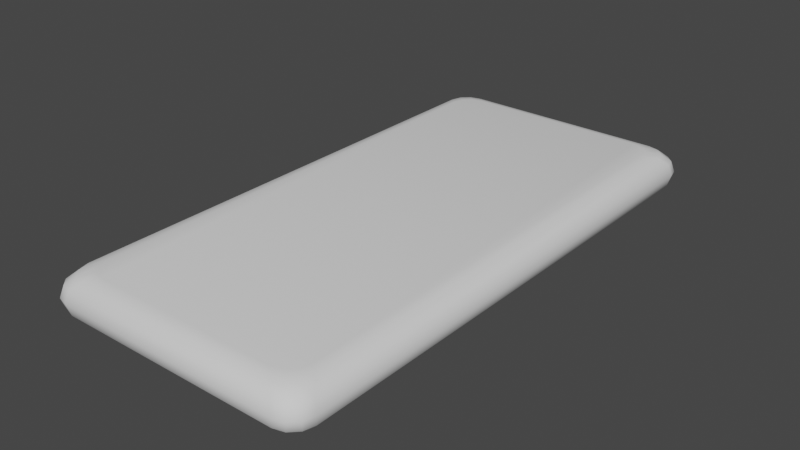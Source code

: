 # Source: phone.blend  (saved by Blender 2.81.16; exported with 4.5.12 LTS)
import bpy
from mathutils import Matrix  # noqa: F401  (used for matrix-valued properties, if any)

bpy.ops.wm.read_factory_settings(use_empty=True)
scene = bpy.context.scene
scene.name = 'Scene'

# ---- collections
col_collection = bpy.data.collections.new('Collection'); scene.collection.children.link(col_collection)

# ---- world
world_world = bpy.data.worlds.new('World'); scene.world = world_world
world_world.use_nodes = True; world_world.node_tree.nodes.clear()
_N = world_world.node_tree.nodes; _L = world_world.node_tree.links
n0 = _N.new('ShaderNodeOutputWorld'); n0.name = 'World Output'; n0.location = (300, 300)
n1 = _N.new('ShaderNodeBackground'); n1.name = 'Background'; n1.location = (10, 300)
n1.inputs[0].default_value = (0.05088, 0.05088, 0.05088, 1.0)
_L.new(n1.outputs[0], n0.inputs[0])
n0.is_active_output = True
world_world.color = (0.05088, 0.05088, 0.05088)
world_world.use_sun_shadow = False
world_world.sun_shadow_jitter_overblur = 0.0

# ---- meshes
me_phone = bpy.data.meshes.new('Phone')
me_phone.from_pydata([(-0.8411, -1.584, 0.1609), (-0.6807, -1.744, 0.1609), (-0.8196, -1.664, 0.1609), (-0.7609, -1.723, 0.1609), (-0.9204, -1.664, 0.1396), (-0.7611, -1.824, 0.1396), (-0.8991, -1.744, 0.1396), (-0.8407, -1.802, 0.1396), (-0.9785, -1.724, 0.08153), (-0.821, -1.882, 0.08153), (-0.9574, -1.803, 0.08153), (-0.8998, -1.861, 0.08153), (-0.6807, 1.938, 0.1609), (-0.8411, 1.778, 0.1609), (-0.7609, 1.917, 0.1609), (-0.8196, 1.858, 0.1609), (-0.7611, 2.017, 0.1396), (-0.9204, 1.858, 0.1396), (-0.8407, 1.996, 0.1396), (-0.8991, 1.938, 0.1396), (-0.821, 2.076, 0.08153), (-0.9785, 1.918, 0.08153), (-0.8998, 2.054, 0.08153), (-0.9574, 1.997, 0.08153), (0.6811, -1.744, 0.1609), (0.8415, -1.584, 0.1609), (0.7613, -1.723, 0.1609), (0.82, -1.664, 0.1609), (0.7615, -1.824, 0.1396), (0.9209, -1.664, 0.1396), (0.8412, -1.802, 0.1396), (0.8995, -1.744, 0.1396), (0.8215, -1.882, 0.08153), (0.979, -1.724, 0.08153), (0.9002, -1.861, 0.08153), (0.9579, -1.803, 0.08153), (0.8415, 1.778, 0.1609), (0.6811, 1.938, 0.1609), (0.82, 1.858, 0.1609), (0.7613, 1.917, 0.1609), (0.9209, 1.858, 0.1396), (0.7615, 2.017, 0.1396), (0.8995, 1.938, 0.1396), (0.8412, 1.996, 0.1396), (0.979, 1.918, 0.08153), (0.8215, 2.076, 0.08153), (0.9579, 1.997, 0.08153), (0.9002, 2.054, 0.08153), (-0.8411, -1.584, -0.1609), (-0.6807, -1.744, -0.1609), (-0.8196, -1.664, -0.1609), (-0.7609, -1.723, -0.1609), (-0.843, -1.903, 0.0), (-0.9998, -1.746, 0.0), (-0.9214, -1.882, 0.0), (-0.9788, -1.825, 0.0), (-0.9204, -1.664, -0.1396), (-0.7611, -1.824, -0.1396), (-0.8991, -1.744, -0.1396), (-0.8407, -1.802, -0.1396), (-0.9785, -1.724, -0.08153), (-0.821, -1.882, -0.08153), (-0.9574, -1.803, -0.08153), (-0.8998, -1.861, -0.08153), (-0.6807, 1.938, -0.1609), (-0.8411, 1.778, -0.1609), (-0.7609, 1.917, -0.1609), (-0.8196, 1.858, -0.1609), (-0.9998, 1.94, 0.0), (-0.843, 2.097, 0.0), (-0.9788, 2.018, 0.0), (-0.9214, 2.076, 0.0), (-0.7611, 2.017, -0.1396), (-0.9204, 1.858, -0.1396), (-0.8407, 1.996, -0.1396), (-0.8991, 1.938, -0.1396), (-0.821, 2.076, -0.08153), (-0.9785, 1.918, -0.08153), (-0.8998, 2.054, -0.08153), (-0.9574, 1.997, -0.08153), (0.6811, -1.744, -0.1609), (0.8415, -1.584, -0.1609), (0.7613, -1.723, -0.1609), (0.82, -1.664, -0.1609), (1.0, -1.746, 0.0), (0.8435, -1.903, 0.0), (0.9792, -1.825, 0.0), (0.9218, -1.882, 0.0), (0.7615, -1.824, -0.1396), (0.9209, -1.664, -0.1396), (0.8412, -1.802, -0.1396), (0.8995, -1.744, -0.1396), (0.8215, -1.882, -0.08153), (0.979, -1.724, -0.08153), (0.9002, -1.861, -0.08153), (0.9579, -1.803, -0.08153), (0.8415, 1.778, -0.1609), (0.6811, 1.938, -0.1609), (0.82, 1.858, -0.1609), (0.7613, 1.917, -0.1609), (0.8435, 2.097, 0.0), (1.0, 1.94, 0.0), (0.9218, 2.076, 0.0), (0.9792, 2.018, 0.0), (0.9209, 1.858, -0.1396), (0.7615, 2.017, -0.1396), (0.8995, 1.938, -0.1396), (0.8412, 1.996, -0.1396), (0.979, 1.918, -0.08153), (0.8215, 2.076, -0.08153), (0.9579, 1.997, -0.08153), (0.9002, 2.054, -0.08153)], [], [(32, 9, 52, 85), (36, 38, 39, 37, 12, 14, 15, 13, 0, 2, 3, 1, 24, 26, 27, 25), (28, 5, 9, 32), (4, 17, 21, 8), (20, 45, 100, 69), (36, 25, 29, 40), (16, 41, 45, 20), (44, 33, 84, 101), (40, 29, 33, 44), (0, 13, 17, 4), (12, 37, 41, 16), (8, 21, 68, 53), (5, 1, 3, 7), (7, 3, 2, 6), (6, 2, 0, 4), (12, 16, 18, 14), (14, 18, 19, 15), (15, 19, 17, 13), (9, 5, 7, 11), (11, 7, 6, 10), (10, 6, 4, 8), (16, 20, 22, 18), (18, 22, 23, 19), (19, 23, 21, 17), (52, 9, 11, 54), (54, 11, 10, 55), (55, 10, 8, 53), (20, 69, 71, 22), (22, 71, 70, 23), (23, 70, 68, 21), (36, 40, 42, 38), (38, 42, 43, 39), (39, 43, 41, 37), (40, 44, 46, 42), (42, 46, 47, 43), (43, 47, 45, 41), (44, 101, 103, 46), (46, 103, 102, 47), (47, 102, 100, 45), (24, 28, 30, 26), (26, 30, 31, 27), (27, 31, 29, 25), (28, 32, 34, 30), (30, 34, 35, 31), (31, 35, 33, 29), (32, 85, 87, 34), (34, 87, 86, 35), (35, 86, 84, 33), (24, 1, 5, 28), (92, 85, 52, 61), (96, 81, 83, 82, 80, 49, 51, 50, 48, 65, 67, 66, 64, 97, 99, 98), (88, 92, 61, 57), (56, 60, 77, 73), (76, 69, 100, 109), (96, 104, 89, 81), (72, 76, 109, 105), (108, 101, 84, 93), (104, 108, 93, 89), (48, 56, 73, 65), (64, 72, 105, 97), (60, 53, 68, 77), (57, 59, 51, 49), (59, 58, 50, 51), (58, 56, 48, 50), (64, 66, 74, 72), (66, 67, 75, 74), (67, 65, 73, 75), (61, 63, 59, 57), (63, 62, 58, 59), (62, 60, 56, 58), (72, 74, 78, 76), (74, 75, 79, 78), (75, 73, 77, 79), (52, 54, 63, 61), (54, 55, 62, 63), (55, 53, 60, 62), (76, 78, 71, 69), (78, 79, 70, 71), (79, 77, 68, 70), (96, 98, 106, 104), (98, 99, 107, 106), (99, 97, 105, 107), (104, 106, 110, 108), (106, 107, 111, 110), (107, 105, 109, 111), (108, 110, 103, 101), (110, 111, 102, 103), (111, 109, 100, 102), (80, 82, 90, 88), (82, 83, 91, 90), (83, 81, 89, 91), (88, 90, 94, 92), (90, 91, 95, 94), (91, 89, 93, 95), (92, 94, 87, 85), (94, 95, 86, 87), (95, 93, 84, 86), (80, 88, 57, 49)])
me_phone.polygons.foreach_set('use_smooth', [True] * 98)
_uv = me_phone.uv_layers.new(name='UVMap')
_uv.uv.foreach_set('vector', [0.4417, 0.05325, 0.07341, 0.0522, 0.06302, 0.03228, 0.4525, 0.03282, 0.4436, 0.8759, 0.4389, 0.8935, 0.4261, 0.9064, 0.4085, 0.9111, 0.1051, 0.9109, 0.08756, 0.9062, 0.07473, 0.8933, 0.07008, 0.8756, 0.07152, 0.1236, 0.07617, 0.106, 0.08898, 0.0932, 0.1065, 0.08851, 0.4086, 0.08936, 0.4261, 0.0941, 0.4388, 0.107, 0.4434, 0.1246, 0.4265, 0.07144, 0.08867, 0.07043, 0.07341, 0.0522, 0.4417, 0.05325, 0.05347, 0.1057, 0.05185, 0.8936, 0.03352, 0.9089, 0.03525, 0.09041, 0.07193, 0.9472, 0.4419, 0.9475, 0.4527, 0.9677, 0.06106, 0.9677, 0.4436, 0.8759, 0.4434, 0.1246, 0.4616, 0.1067, 0.4617, 0.8938, 0.08721, 0.9289, 0.4265, 0.9292, 0.4419, 0.9475, 0.07193, 0.9472, 0.4799, 0.909, 0.4798, 0.09144, 0.4997, 0.08101, 0.5, 0.9194, 0.4617, 0.8938, 0.4616, 0.1067, 0.4798, 0.09144, 0.4799, 0.909, 0.07152, 0.1236, 0.07008, 0.8756, 0.05185, 0.8936, 0.05347, 0.1057, 0.1051, 0.9109, 0.4085, 0.9111, 0.4265, 0.9292, 0.08721, 0.9289, 0.03525, 0.09041, 0.03352, 0.9089, 0.01359, 0.9193, 0.01491, 0.07956, 0.08867, 0.07043, 0.1065, 0.08851, 0.08898, 0.0932, 0.07114, 0.07531, 0.07114, 0.07531, 0.08898, 0.0932, 0.07617, 0.106, 0.05841, 0.08824, 0.05841, 0.08824, 0.07617, 0.106, 0.07152, 0.1236, 0.05347, 0.1057, 0.1051, 0.9109, 0.08721, 0.9289, 0.06971, 0.924, 0.08756, 0.9062, 0.08756, 0.9062, 0.06971, 0.924, 0.05674, 0.9112, 0.07473, 0.8933, 0.07473, 0.8933, 0.05674, 0.9112, 0.05185, 0.8936, 0.07008, 0.8756, 0.07341, 0.0522, 0.08867, 0.07043, 0.07114, 0.07531, 0.05536, 0.05878, 0.05536, 0.05878, 0.07114, 0.07531, 0.05841, 0.08824, 0.04216, 0.07231, 0.04216, 0.07231, 0.05841, 0.08824, 0.05347, 0.1057, 0.03525, 0.09041, 0.08721, 0.9289, 0.07193, 0.9472, 0.05373, 0.9403, 0.06971, 0.924, 0.06971, 0.924, 0.05373, 0.9403, 0.04014, 0.927, 0.05674, 0.9112, 0.05674, 0.9112, 0.04014, 0.927, 0.03352, 0.9089, 0.05185, 0.8936, 0.06302, 0.03228, 0.07341, 0.0522, 0.05536, 0.05878, 0.04164, 0.04162, 0.04164, 0.04162, 0.05536, 0.05878, 0.04216, 0.07231, 0.02477, 0.05761, 0.02477, 0.05761, 0.04216, 0.07231, 0.03525, 0.09041, 0.01491, 0.07956, 0.07193, 0.9472, 0.06106, 0.9677, 0.03895, 0.9578, 0.05373, 0.9403, 0.05373, 0.9403, 0.03895, 0.9578, 0.02291, 0.9408, 0.04014, 0.927, 0.04014, 0.927, 0.02291, 0.9408, 0.01359, 0.9193, 0.03352, 0.9089, 0.4436, 0.8759, 0.4617, 0.8938, 0.4568, 0.9113, 0.4389, 0.8935, 0.4389, 0.8935, 0.4568, 0.9113, 0.4441, 0.9242, 0.4261, 0.9064, 0.4261, 0.9064, 0.4441, 0.9242, 0.4265, 0.9292, 0.4085, 0.9111, 0.4617, 0.8938, 0.4799, 0.909, 0.4733, 0.9272, 0.4568, 0.9113, 0.4568, 0.9113, 0.4733, 0.9272, 0.4599, 0.9406, 0.4441, 0.9242, 0.4441, 0.9242, 0.4599, 0.9406, 0.4419, 0.9475, 0.4265, 0.9292, 0.4799, 0.909, 0.5, 0.9194, 0.4906, 0.9409, 0.4733, 0.9272, 0.4733, 0.9272, 0.4906, 0.9409, 0.4747, 0.9579, 0.4599, 0.9406, 0.4599, 0.9406, 0.4747, 0.9579, 0.4527, 0.9677, 0.4419, 0.9475, 0.4086, 0.08936, 0.4265, 0.07144, 0.444, 0.07639, 0.4261, 0.0941, 0.4261, 0.0941, 0.444, 0.07639, 0.4567, 0.08927, 0.4388, 0.107, 0.4388, 0.107, 0.4567, 0.08927, 0.4616, 0.1067, 0.4434, 0.1246, 0.4265, 0.07144, 0.4417, 0.05325, 0.4597, 0.06003, 0.444, 0.07639, 0.444, 0.07639, 0.4597, 0.06003, 0.4731, 0.07336, 0.4567, 0.08927, 0.4567, 0.08927, 0.4731, 0.07336, 0.4798, 0.09144, 0.4616, 0.1067, 0.4417, 0.05325, 0.4525, 0.03282, 0.4744, 0.04271, 0.4597, 0.06003, 0.4597, 0.06003, 0.4744, 0.04271, 0.4904, 0.05965, 0.4731, 0.07336, 0.4731, 0.07336, 0.4904, 0.05965, 0.4997, 0.08101, 0.4798, 0.09144, 0.4086, 0.08936, 0.1065, 0.08851, 0.08867, 0.07043, 0.4265, 0.07144, 0.5586, 0.05325, 0.5479, 0.03282, 0.9373, 0.03228, 0.9269, 0.0522, 0.5568, 0.8759, 0.5569, 0.1246, 0.5615, 0.107, 0.5742, 0.0941, 0.5917, 0.08936, 0.8938, 0.08851, 0.9113, 0.0932, 0.9242, 0.106, 0.9288, 0.1236, 0.9303, 0.8756, 0.9256, 0.8933, 0.9128, 0.9062, 0.8952, 0.9109, 0.5918, 0.9111, 0.5742, 0.9064, 0.5614, 0.8935, 0.5738, 0.07144, 0.5586, 0.05325, 0.9269, 0.0522, 0.9117, 0.07043, 0.9469, 0.1057, 0.9651, 0.0904, 0.9668, 0.9089, 0.9485, 0.8936, 0.9284, 0.9472, 0.9393, 0.9677, 0.5476, 0.9677, 0.5585, 0.9475, 0.5568, 0.8759, 0.5387, 0.8938, 0.5387, 0.1067, 0.5569, 0.1246, 0.9131, 0.9289, 0.9284, 0.9472, 0.5585, 0.9475, 0.5739, 0.9292, 0.5204, 0.909, 0.5003, 0.9194, 0.5007, 0.08101, 0.5205, 0.09144, 0.5387, 0.8938, 0.5204, 0.909, 0.5205, 0.09144, 0.5387, 0.1067, 0.9288, 0.1236, 0.9469, 0.1057, 0.9485, 0.8936, 0.9303, 0.8756, 0.8952, 0.9109, 0.9131, 0.9289, 0.5739, 0.9292, 0.5918, 0.9111, 0.9651, 0.0904, 0.9854, 0.07956, 0.9868, 0.9193, 0.9668, 0.9089, 0.9117, 0.07043, 0.9292, 0.07531, 0.9113, 0.0932, 0.8938, 0.08851, 0.9292, 0.07531, 0.9419, 0.08823, 0.9242, 0.106, 0.9113, 0.0932, 0.9419, 0.08823, 0.9469, 0.1057, 0.9288, 0.1236, 0.9242, 0.106, 0.8952, 0.9109, 0.9128, 0.9062, 0.9306, 0.924, 0.9131, 0.9289, 0.9128, 0.9062, 0.9256, 0.8933, 0.9436, 0.9112, 0.9306, 0.924, 0.9256, 0.8933, 0.9303, 0.8756, 0.9485, 0.8936, 0.9436, 0.9112, 0.9269, 0.0522, 0.945, 0.05878, 0.9292, 0.07531, 0.9117, 0.07043, 0.945, 0.05878, 0.9582, 0.07231, 0.9419, 0.08823, 0.9292, 0.07531, 0.9582, 0.07231, 0.9651, 0.0904, 0.9469, 0.1057, 0.9419, 0.08823, 0.9131, 0.9289, 0.9306, 0.924, 0.9466, 0.9403, 0.9284, 0.9472, 0.9306, 0.924, 0.9436, 0.9112, 0.9602, 0.927, 0.9466, 0.9403, 0.9436, 0.9112, 0.9485, 0.8936, 0.9668, 0.9089, 0.9602, 0.927, 0.9373, 0.03228, 0.9587, 0.04162, 0.945, 0.05878, 0.9269, 0.0522, 0.9587, 0.04162, 0.9756, 0.05761, 0.9582, 0.07231, 0.945, 0.05878, 0.9756, 0.05761, 0.9854, 0.07956, 0.9651, 0.0904, 0.9582, 0.07231, 0.9284, 0.9472, 0.9466, 0.9403, 0.9614, 0.9578, 0.9393, 0.9677, 0.9466, 0.9403, 0.9602, 0.927, 0.9774, 0.9408, 0.9614, 0.9578, 0.9602, 0.927, 0.9668, 0.9089, 0.9868, 0.9193, 0.9774, 0.9408, 0.5568, 0.8759, 0.5614, 0.8935, 0.5435, 0.9113, 0.5387, 0.8938, 0.5614, 0.8935, 0.5742, 0.9064, 0.5563, 0.9242, 0.5435, 0.9113, 0.5742, 0.9064, 0.5918, 0.9111, 0.5739, 0.9292, 0.5563, 0.9242, 0.5387, 0.8938, 0.5435, 0.9113, 0.527, 0.9272, 0.5204, 0.909, 0.5435, 0.9113, 0.5563, 0.9242, 0.5404, 0.9406, 0.527, 0.9272, 0.5563, 0.9242, 0.5739, 0.9292, 0.5585, 0.9475, 0.5404, 0.9406, 0.5204, 0.909, 0.527, 0.9272, 0.5097, 0.9409, 0.5003, 0.9194, 0.527, 0.9272, 0.5404, 0.9406, 0.5257, 0.9579, 0.5097, 0.9409, 0.5404, 0.9406, 0.5585, 0.9475, 0.5476, 0.9677, 0.5257, 0.9579, 0.5917, 0.08936, 0.5742, 0.0941, 0.5563, 0.07639, 0.5738, 0.07144, 0.5742, 0.0941, 0.5615, 0.107, 0.5436, 0.08928, 0.5563, 0.07639, 0.5615, 0.107, 0.5569, 0.1246, 0.5387, 0.1067, 0.5436, 0.08928, 0.5738, 0.07144, 0.5563, 0.07639, 0.5406, 0.06003, 0.5586, 0.05325, 0.5563, 0.07639, 0.5436, 0.08928, 0.5272, 0.07336, 0.5406, 0.06003, 0.5436, 0.08928, 0.5387, 0.1067, 0.5205, 0.09144, 0.5272, 0.07336, 0.5586, 0.05325, 0.5406, 0.06003, 0.5259, 0.04271, 0.5479, 0.03282, 0.5406, 0.06003, 0.5272, 0.07336, 0.51, 0.05965, 0.5259, 0.04271, 0.5272, 0.07336, 0.5205, 0.09144, 0.5007, 0.08101, 0.51, 0.05965, 0.5917, 0.08936, 0.5738, 0.07144, 0.9117, 0.07043, 0.8938, 0.08851])
me_phone.use_remesh_fix_poles = True
me_phone.use_remesh_preserve_attributes = False
me_phone.use_mirror_vertex_groups = False
me_phone.update()

# ---- objects
ob_phone = bpy.data.objects.new('Phone', me_phone)

# ---- transforms, parenting, visibility, modifiers, constraints
ob_phone.location = (0.0, 0.0, 0.0)
ob_phone.lineart.crease_threshold = 0.0

# ---- collection membership
col_collection.objects.link(ob_phone)

# ---- scene / render settings (as saved in the file)
scene.frame_start = 1; scene.frame_end = 250; scene.frame_set(1)
scene.render.engine = 'BLENDER_EEVEE_NEXT'
scene.cycles.use_denoising = False
scene.cycles.samples = 128
scene.cycles.sampling_pattern = 'TABULATED_SOBOL'
scene.cycles.use_adaptive_sampling = False
scene.cycles.use_light_tree = False
scene.view_settings.view_transform = 'Filmic'
bpy.context.view_layer.update()

# ---- added for rendering (the .blend has no active camera and no usable light): camera, sun
cam_auto = bpy.data.cameras.new('AutoCamera')
cam_auto.lens = 50.0
cam_auto.sensor_width = 36.0
cam_auto.clip_end = 1000.0
ob_auto_camera = bpy.data.objects.new('AutoCamera', cam_auto)
scene.collection.objects.link(ob_auto_camera)
ob_auto_camera.location = (4.14865, -4.88128, 3.31874)
ob_auto_camera.rotation_euler = (1.09748, -7.21219e-08, 0.694738)
scene.camera = ob_auto_camera
light_auto_sun = bpy.data.lights.new('AutoSun', 'SUN')
light_auto_sun.energy = 3.0
light_auto_sun.angle = 0.0523599
ob_auto_sun = bpy.data.objects.new('AutoSun', light_auto_sun)
scene.collection.objects.link(ob_auto_sun)
ob_auto_sun.rotation_euler = (0.872665, 0.174533, 0.523599)
bpy.context.view_layer.update()
